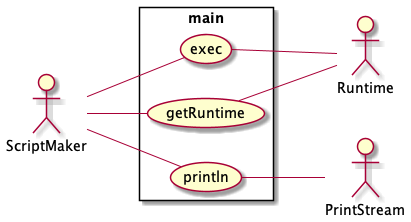

The diagram above was rendered by PlantUML. Its source (embedded in the PNG):
@startuml
 left to right direction

actor ScriptMaker as actor1616438581

	rectangle main{
	}
	rectangle main{
	 usecase exec as UC1960253514
	actor1616438581--UC1960253514
	 usecase getRuntime as UC1370495328
	actor1616438581--UC1370495328
	 usecase println as UC1197176722
	actor1616438581--UC1197176722
	}
	actor PrintStream as actor2078239671
	 UC1197176722 -- actor2078239671
	actor Runtime as actor317960117
	 UC1370495328 -- actor317960117
	actor Runtime as actor317960117
	 UC1960253514 -- actor317960117

@enduml